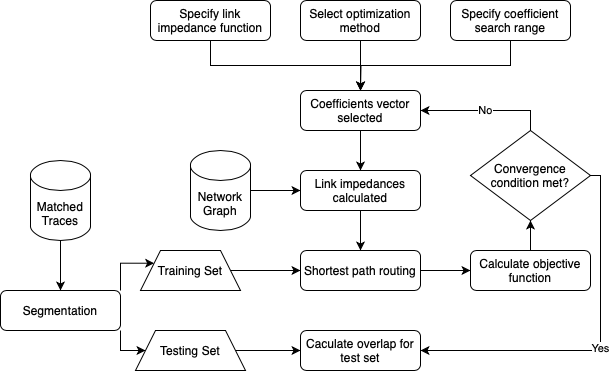

The diagram above was exported from draw.io. Its source (the exported page's mxGraphModel, read from the mxfile embedded in the PNG):
<mxGraphModel dx="1434" dy="947" grid="1" gridSize="10" guides="1" tooltips="1" connect="1" arrows="1" fold="1" page="1" pageScale="1" pageWidth="827" pageHeight="1169" background="none" math="0" shadow="0">
  <root>
    <mxCell id="WIyWlLk6GJQsqaUBKTNV-0" />
    <mxCell id="WIyWlLk6GJQsqaUBKTNV-1" parent="WIyWlLk6GJQsqaUBKTNV-0" />
    <mxCell id="CkVA8aw27IMA8oM_vs8O-40" value="" style="edgeStyle=orthogonalEdgeStyle;rounded=0;orthogonalLoop=1;jettySize=auto;html=1;" edge="1" parent="WIyWlLk6GJQsqaUBKTNV-1" source="CkVA8aw27IMA8oM_vs8O-13" target="CkVA8aw27IMA8oM_vs8O-34">
      <mxGeometry relative="1" as="geometry" />
    </mxCell>
    <mxCell id="CkVA8aw27IMA8oM_vs8O-13" value="Network Graph" style="shape=cylinder3;whiteSpace=wrap;html=1;boundedLbl=1;backgroundOutline=1;size=15;" vertex="1" parent="WIyWlLk6GJQsqaUBKTNV-1">
      <mxGeometry x="220" y="280" width="60" height="80" as="geometry" />
    </mxCell>
    <mxCell id="CkVA8aw27IMA8oM_vs8O-39" value="" style="edgeStyle=orthogonalEdgeStyle;rounded=0;orthogonalLoop=1;jettySize=auto;html=1;" edge="1" parent="WIyWlLk6GJQsqaUBKTNV-1" source="CkVA8aw27IMA8oM_vs8O-33" target="CkVA8aw27IMA8oM_vs8O-34">
      <mxGeometry relative="1" as="geometry" />
    </mxCell>
    <mxCell id="CkVA8aw27IMA8oM_vs8O-33" value="Coefficients vector selected" style="rounded=1;whiteSpace=wrap;html=1;fontSize=12;glass=0;strokeWidth=1;shadow=0;" vertex="1" parent="WIyWlLk6GJQsqaUBKTNV-1">
      <mxGeometry x="330" y="220" width="120" height="40" as="geometry" />
    </mxCell>
    <mxCell id="CkVA8aw27IMA8oM_vs8O-41" value="" style="edgeStyle=orthogonalEdgeStyle;rounded=0;orthogonalLoop=1;jettySize=auto;html=1;" edge="1" parent="WIyWlLk6GJQsqaUBKTNV-1" source="CkVA8aw27IMA8oM_vs8O-34" target="CkVA8aw27IMA8oM_vs8O-38">
      <mxGeometry relative="1" as="geometry" />
    </mxCell>
    <mxCell id="CkVA8aw27IMA8oM_vs8O-34" value="Link impedances calculated" style="rounded=1;whiteSpace=wrap;html=1;fontSize=12;glass=0;strokeWidth=1;shadow=0;" vertex="1" parent="WIyWlLk6GJQsqaUBKTNV-1">
      <mxGeometry x="330" y="300" width="120" height="40" as="geometry" />
    </mxCell>
    <mxCell id="CkVA8aw27IMA8oM_vs8O-49" value="" style="edgeStyle=orthogonalEdgeStyle;rounded=0;orthogonalLoop=1;jettySize=auto;html=1;" edge="1" parent="WIyWlLk6GJQsqaUBKTNV-1" source="CkVA8aw27IMA8oM_vs8O-36" target="CkVA8aw27IMA8oM_vs8O-43">
      <mxGeometry relative="1" as="geometry" />
    </mxCell>
    <mxCell id="CkVA8aw27IMA8oM_vs8O-36" value="Calculate objective function" style="rounded=1;whiteSpace=wrap;html=1;fontSize=12;glass=0;strokeWidth=1;shadow=0;" vertex="1" parent="WIyWlLk6GJQsqaUBKTNV-1">
      <mxGeometry x="500" y="380" width="120" height="40" as="geometry" />
    </mxCell>
    <mxCell id="CkVA8aw27IMA8oM_vs8O-42" value="" style="edgeStyle=orthogonalEdgeStyle;rounded=0;orthogonalLoop=1;jettySize=auto;html=1;" edge="1" parent="WIyWlLk6GJQsqaUBKTNV-1" source="CkVA8aw27IMA8oM_vs8O-38" target="CkVA8aw27IMA8oM_vs8O-36">
      <mxGeometry relative="1" as="geometry" />
    </mxCell>
    <mxCell id="CkVA8aw27IMA8oM_vs8O-38" value="Shortest path routing" style="rounded=1;whiteSpace=wrap;html=1;fontSize=12;glass=0;strokeWidth=1;shadow=0;" vertex="1" parent="WIyWlLk6GJQsqaUBKTNV-1">
      <mxGeometry x="330" y="380" width="120" height="40" as="geometry" />
    </mxCell>
    <mxCell id="CkVA8aw27IMA8oM_vs8O-43" value="Convergence condition met?" style="rhombus;whiteSpace=wrap;html=1;" vertex="1" parent="WIyWlLk6GJQsqaUBKTNV-1">
      <mxGeometry x="500" y="260" width="120" height="90" as="geometry" />
    </mxCell>
    <mxCell id="CkVA8aw27IMA8oM_vs8O-62" value="" style="edgeStyle=orthogonalEdgeStyle;rounded=0;orthogonalLoop=1;jettySize=auto;html=1;" edge="1" parent="WIyWlLk6GJQsqaUBKTNV-1" source="CkVA8aw27IMA8oM_vs8O-5" target="CkVA8aw27IMA8oM_vs8O-61">
      <mxGeometry relative="1" as="geometry" />
    </mxCell>
    <mxCell id="CkVA8aw27IMA8oM_vs8O-5" value="Matched Traces" style="shape=cylinder3;whiteSpace=wrap;html=1;boundedLbl=1;backgroundOutline=1;size=15;" vertex="1" parent="WIyWlLk6GJQsqaUBKTNV-1">
      <mxGeometry x="60" y="290" width="60" height="80" as="geometry" />
    </mxCell>
    <mxCell id="CkVA8aw27IMA8oM_vs8O-48" value="" style="edgeStyle=orthogonalEdgeStyle;rounded=0;orthogonalLoop=1;jettySize=auto;html=1;" edge="1" parent="WIyWlLk6GJQsqaUBKTNV-1" source="CkVA8aw27IMA8oM_vs8O-7" target="CkVA8aw27IMA8oM_vs8O-38">
      <mxGeometry relative="1" as="geometry" />
    </mxCell>
    <mxCell id="CkVA8aw27IMA8oM_vs8O-7" value="Training Set" style="shape=trapezoid;perimeter=trapezoidPerimeter;whiteSpace=wrap;html=1;fixedSize=1;" vertex="1" parent="WIyWlLk6GJQsqaUBKTNV-1">
      <mxGeometry x="170" y="380" width="100" height="40" as="geometry" />
    </mxCell>
    <mxCell id="WIyWlLk6GJQsqaUBKTNV-3" value="Specify coefficient search range" style="rounded=1;whiteSpace=wrap;html=1;fontSize=12;glass=0;strokeWidth=1;shadow=0;" parent="WIyWlLk6GJQsqaUBKTNV-1" vertex="1">
      <mxGeometry x="480" y="130" width="120" height="40" as="geometry" />
    </mxCell>
    <mxCell id="CkVA8aw27IMA8oM_vs8O-52" value="" style="edgeStyle=orthogonalEdgeStyle;rounded=0;orthogonalLoop=1;jettySize=auto;html=1;" edge="1" parent="WIyWlLk6GJQsqaUBKTNV-1" source="CkVA8aw27IMA8oM_vs8O-14" target="CkVA8aw27IMA8oM_vs8O-33">
      <mxGeometry relative="1" as="geometry" />
    </mxCell>
    <mxCell id="CkVA8aw27IMA8oM_vs8O-14" value="Select optimization method" style="rounded=1;whiteSpace=wrap;html=1;fontSize=12;glass=0;strokeWidth=1;shadow=0;" vertex="1" parent="WIyWlLk6GJQsqaUBKTNV-1">
      <mxGeometry x="330" y="130" width="120" height="40" as="geometry" />
    </mxCell>
    <mxCell id="CkVA8aw27IMA8oM_vs8O-60" value="" style="edgeStyle=orthogonalEdgeStyle;rounded=0;orthogonalLoop=1;jettySize=auto;html=1;" edge="1" parent="WIyWlLk6GJQsqaUBKTNV-1" source="CkVA8aw27IMA8oM_vs8O-8" target="CkVA8aw27IMA8oM_vs8O-57">
      <mxGeometry relative="1" as="geometry" />
    </mxCell>
    <mxCell id="CkVA8aw27IMA8oM_vs8O-8" value="Testing Set" style="shape=trapezoid;perimeter=trapezoidPerimeter;whiteSpace=wrap;html=1;fixedSize=1;" vertex="1" parent="WIyWlLk6GJQsqaUBKTNV-1">
      <mxGeometry x="165" y="460" width="110" height="40" as="geometry" />
    </mxCell>
    <mxCell id="CkVA8aw27IMA8oM_vs8O-50" value="No" style="endArrow=classic;html=1;rounded=0;exitX=0.5;exitY=0;exitDx=0;exitDy=0;entryX=1;entryY=0.5;entryDx=0;entryDy=0;edgeStyle=orthogonalEdgeStyle;" edge="1" parent="WIyWlLk6GJQsqaUBKTNV-1" source="CkVA8aw27IMA8oM_vs8O-43" target="CkVA8aw27IMA8oM_vs8O-33">
      <mxGeometry width="50" height="50" relative="1" as="geometry">
        <mxPoint x="390" y="520" as="sourcePoint" />
        <mxPoint x="440" y="470" as="targetPoint" />
      </mxGeometry>
    </mxCell>
    <mxCell id="CkVA8aw27IMA8oM_vs8O-51" value="Specify link impedance function" style="rounded=1;whiteSpace=wrap;html=1;fontSize=12;glass=0;strokeWidth=1;shadow=0;" vertex="1" parent="WIyWlLk6GJQsqaUBKTNV-1">
      <mxGeometry x="180" y="130" width="120" height="40" as="geometry" />
    </mxCell>
    <mxCell id="CkVA8aw27IMA8oM_vs8O-54" value="" style="endArrow=classic;html=1;rounded=0;exitX=0.5;exitY=1;exitDx=0;exitDy=0;entryX=0.5;entryY=0;entryDx=0;entryDy=0;edgeStyle=orthogonalEdgeStyle;" edge="1" parent="WIyWlLk6GJQsqaUBKTNV-1" source="CkVA8aw27IMA8oM_vs8O-51" target="CkVA8aw27IMA8oM_vs8O-33">
      <mxGeometry width="50" height="50" relative="1" as="geometry">
        <mxPoint x="390" y="310" as="sourcePoint" />
        <mxPoint x="440" y="260" as="targetPoint" />
      </mxGeometry>
    </mxCell>
    <mxCell id="CkVA8aw27IMA8oM_vs8O-55" value="" style="endArrow=classic;html=1;rounded=0;exitX=0.5;exitY=1;exitDx=0;exitDy=0;edgeStyle=orthogonalEdgeStyle;" edge="1" parent="WIyWlLk6GJQsqaUBKTNV-1" source="WIyWlLk6GJQsqaUBKTNV-3">
      <mxGeometry width="50" height="50" relative="1" as="geometry">
        <mxPoint x="250" y="180" as="sourcePoint" />
        <mxPoint x="390" y="220" as="targetPoint" />
      </mxGeometry>
    </mxCell>
    <mxCell id="CkVA8aw27IMA8oM_vs8O-56" value="Yes" style="endArrow=classic;html=1;rounded=0;exitX=1;exitY=0.5;exitDx=0;exitDy=0;entryX=1;entryY=0.5;entryDx=0;entryDy=0;edgeStyle=orthogonalEdgeStyle;" edge="1" parent="WIyWlLk6GJQsqaUBKTNV-1" source="CkVA8aw27IMA8oM_vs8O-43" target="CkVA8aw27IMA8oM_vs8O-57">
      <mxGeometry width="50" height="50" relative="1" as="geometry">
        <mxPoint x="520" y="585" as="sourcePoint" />
        <mxPoint x="570" y="500" as="targetPoint" />
      </mxGeometry>
    </mxCell>
    <mxCell id="CkVA8aw27IMA8oM_vs8O-57" value="Caculate overlap for test set" style="rounded=1;whiteSpace=wrap;html=1;fontSize=12;glass=0;strokeWidth=1;shadow=0;" vertex="1" parent="WIyWlLk6GJQsqaUBKTNV-1">
      <mxGeometry x="330" y="460" width="120" height="40" as="geometry" />
    </mxCell>
    <mxCell id="CkVA8aw27IMA8oM_vs8O-61" value="Segmentation" style="rounded=1;whiteSpace=wrap;html=1;" vertex="1" parent="WIyWlLk6GJQsqaUBKTNV-1">
      <mxGeometry x="30" y="420" width="120" height="40" as="geometry" />
    </mxCell>
    <mxCell id="CkVA8aw27IMA8oM_vs8O-63" value="" style="endArrow=classic;html=1;rounded=0;exitX=1;exitY=0;exitDx=0;exitDy=0;entryX=0;entryY=0.25;entryDx=0;entryDy=0;edgeStyle=orthogonalEdgeStyle;" edge="1" parent="WIyWlLk6GJQsqaUBKTNV-1" source="CkVA8aw27IMA8oM_vs8O-61" target="CkVA8aw27IMA8oM_vs8O-7">
      <mxGeometry width="50" height="50" relative="1" as="geometry">
        <mxPoint x="390" y="330" as="sourcePoint" />
        <mxPoint x="440" y="280" as="targetPoint" />
      </mxGeometry>
    </mxCell>
    <mxCell id="CkVA8aw27IMA8oM_vs8O-64" value="" style="endArrow=classic;html=1;rounded=0;exitX=1;exitY=1;exitDx=0;exitDy=0;entryX=0;entryY=0.5;entryDx=0;entryDy=0;edgeStyle=orthogonalEdgeStyle;" edge="1" parent="WIyWlLk6GJQsqaUBKTNV-1" source="CkVA8aw27IMA8oM_vs8O-61" target="CkVA8aw27IMA8oM_vs8O-8">
      <mxGeometry width="50" height="50" relative="1" as="geometry">
        <mxPoint x="135.5" y="567" as="sourcePoint" />
        <mxPoint x="169.5" y="540" as="targetPoint" />
      </mxGeometry>
    </mxCell>
  </root>
</mxGraphModel>